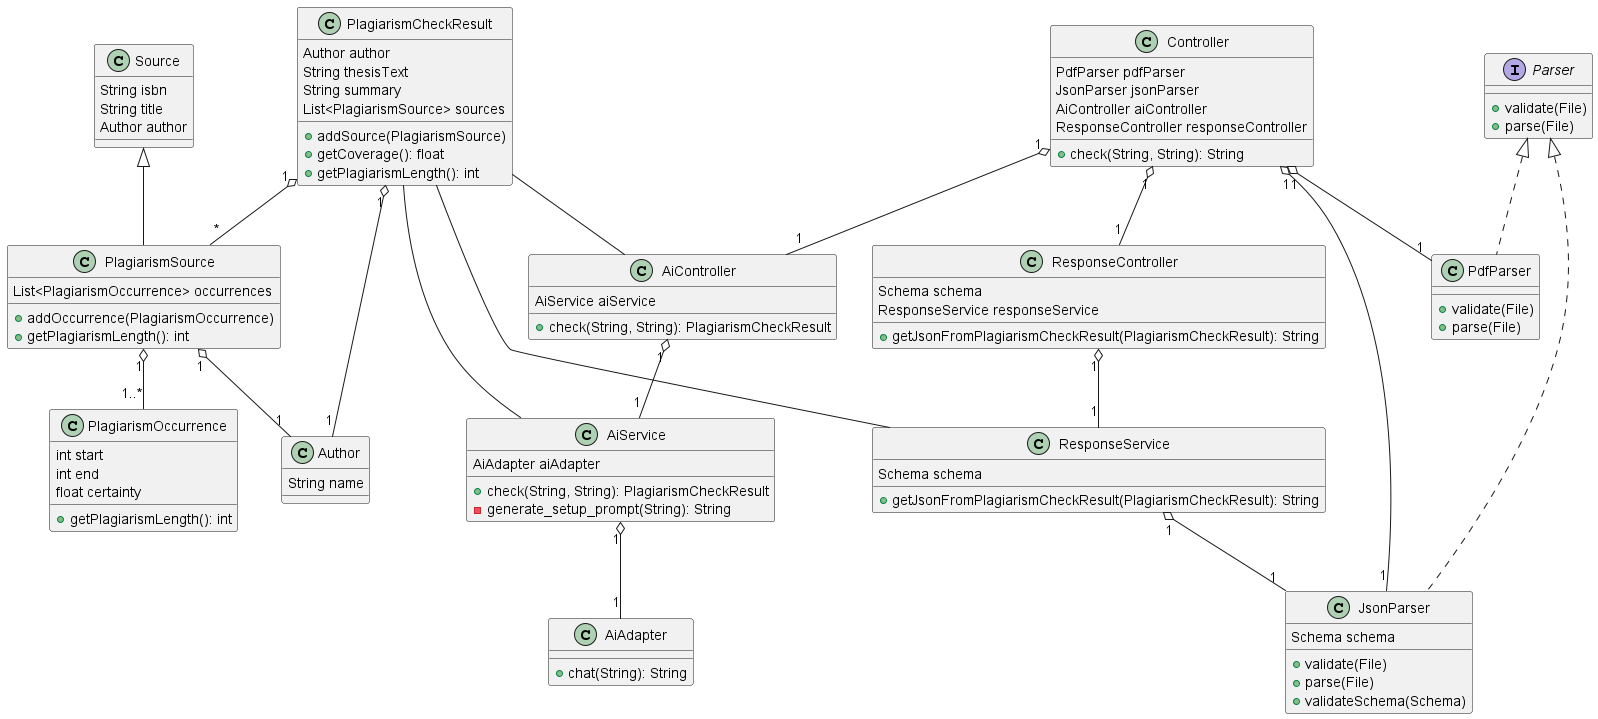

The diagram above was rendered by PlantUML. Its source (embedded in the PNG):
@startuml Klassendiagramm
class PlagiarismCheckResult {
    Author author
    String thesisText
    String summary
    List<PlagiarismSource> sources
    +addSource(PlagiarismSource)
    +getCoverage(): float
    +getPlagiarismLength(): int
}

class PlagiarismSource extends Source {
    List<PlagiarismOccurrence> occurrences
    +addOccurrence(PlagiarismOccurrence)
    +getPlagiarismLength(): int
}

class PlagiarismOccurrence {
    int start
    int end
    float certainty
    +getPlagiarismLength(): int
}

class Author {
    String name
}

class Source {
    String isbn
    String title
    Author author
}

interface Parser {
    +validate(File)
    +parse(File)
}

class PdfParser implements Parser {
    +validate(File)
    +parse(File)
}

class JsonParser implements Parser {
    Schema schema
    +validate(File)
    +parse(File)
    +validateSchema(Schema)
}

class Controller {
    PdfParser pdfParser
    JsonParser jsonParser
    AiController aiController
    ResponseController responseController
    +check(String, String): String
}

class AiController {
    AiService aiService
    +check(String, String): PlagiarismCheckResult
}

class AiService {
    AiAdapter aiAdapter
    +check(String, String): PlagiarismCheckResult
    -generate_setup_prompt(String): String
}

class AiAdapter {
    +chat(String): String
}

class ResponseController {
    Schema schema
    ResponseService responseService
    +getJsonFromPlagiarismCheckResult(PlagiarismCheckResult): String
}

class ResponseService {
    Schema schema
    +getJsonFromPlagiarismCheckResult(PlagiarismCheckResult): String
}

Controller "1" o-- "1" PdfParser
Controller "1" o-- "1" JsonParser
Controller "1" o-- "1" AiController
AiController "1" o-- "1" AiService
AiService "1" o-- "1" AiAdapter
Controller "1" o-- "1" ResponseController
ResponseController "1" o-- "1" ResponseService
ResponseService "1" o-- "1" JsonParser

PlagiarismCheckResult -- AiController
PlagiarismCheckResult -- AiService
PlagiarismCheckResult -- ResponseService

PlagiarismCheckResult "1" o-- "*" PlagiarismSource
PlagiarismCheckResult "1" o-- "1" Author
PlagiarismSource "1" o-- "1..*" PlagiarismOccurrence
PlagiarismSource "1" o-- "1" Author
@enduml